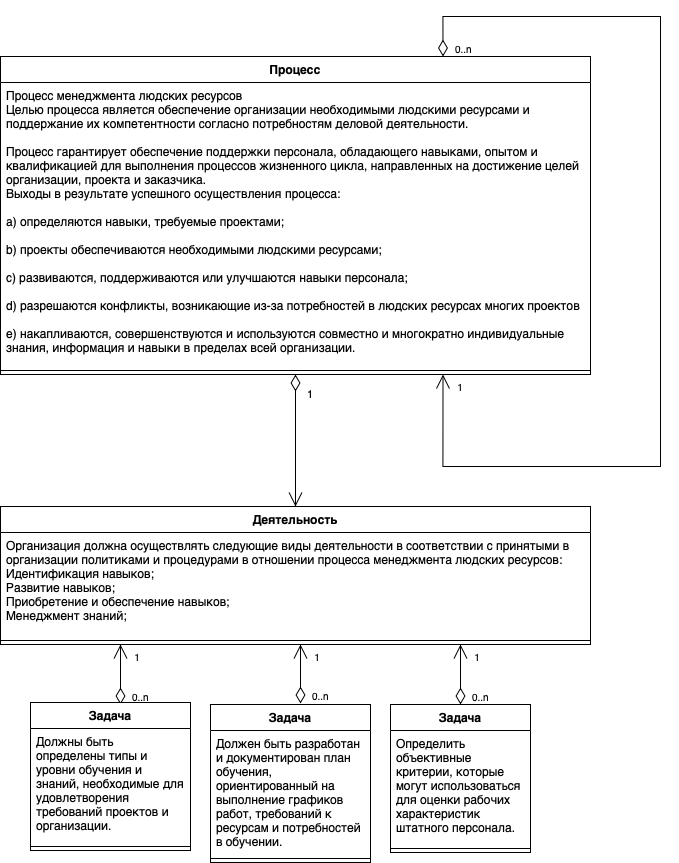

The diagram above was exported from draw.io. Its source (the exported page's mxGraphModel, read from the mxfile embedded in the PNG):
<mxGraphModel dx="1696" dy="1124" grid="1" gridSize="10" guides="1" tooltips="1" connect="1" arrows="1" fold="1" page="1" pageScale="1" pageWidth="827" pageHeight="1169" math="0" shadow="0">
  <root>
    <mxCell id="W3bFxX-ta0PYrlRQt8CA-0" />
    <mxCell id="W3bFxX-ta0PYrlRQt8CA-1" parent="W3bFxX-ta0PYrlRQt8CA-0" />
    <mxCell id="MvSHhV2LWw7ThIJroRmX-0" value="1" style="endArrow=open;html=1;endSize=12;startArrow=diamondThin;startSize=14;startFill=0;edgeStyle=orthogonalEdgeStyle;align=left;verticalAlign=bottom;entryX=0.5;entryY=0;entryDx=0;entryDy=0;rounded=0;exitX=0.5;exitY=1;exitDx=0;exitDy=0;" edge="1" parent="W3bFxX-ta0PYrlRQt8CA-1" source="MvSHhV2LWw7ThIJroRmX-4" target="MvSHhV2LWw7ThIJroRmX-7">
      <mxGeometry x="-0.5686" y="10" relative="1" as="geometry">
        <mxPoint x="590" y="160" as="sourcePoint" />
        <mxPoint x="720" y="200" as="targetPoint" />
        <mxPoint as="offset" />
      </mxGeometry>
    </mxCell>
    <mxCell id="MvSHhV2LWw7ThIJroRmX-1" value="" style="endArrow=open;html=1;endSize=12;startArrow=diamondThin;startSize=14;startFill=0;edgeStyle=orthogonalEdgeStyle;exitX=0.75;exitY=0;exitDx=0;exitDy=0;rounded=0;entryX=0.75;entryY=1;entryDx=0;entryDy=0;" edge="1" parent="W3bFxX-ta0PYrlRQt8CA-1" source="MvSHhV2LWw7ThIJroRmX-4" target="MvSHhV2LWw7ThIJroRmX-4">
      <mxGeometry x="0.875" y="-80" relative="1" as="geometry">
        <mxPoint x="600" y="350" as="sourcePoint" />
        <mxPoint x="730" y="250" as="targetPoint" />
        <mxPoint as="offset" />
        <Array as="points">
          <mxPoint x="563" y="40" />
          <mxPoint x="780" y="40" />
          <mxPoint x="780" y="490" />
          <mxPoint x="563" y="490" />
        </Array>
      </mxGeometry>
    </mxCell>
    <mxCell id="MvSHhV2LWw7ThIJroRmX-2" value="0..n" style="resizable=0;html=1;align=left;verticalAlign=top;labelBackgroundColor=#ffffff;fontSize=10;" connectable="0" vertex="1" parent="MvSHhV2LWw7ThIJroRmX-1">
      <mxGeometry x="-1" relative="1" as="geometry">
        <mxPoint x="10" y="-20" as="offset" />
      </mxGeometry>
    </mxCell>
    <mxCell id="MvSHhV2LWw7ThIJroRmX-3" value="1" style="resizable=0;html=1;align=right;verticalAlign=top;labelBackgroundColor=#ffffff;fontSize=10;" connectable="0" vertex="1" parent="MvSHhV2LWw7ThIJroRmX-1">
      <mxGeometry x="1" relative="1" as="geometry">
        <mxPoint x="20" as="offset" />
      </mxGeometry>
    </mxCell>
    <mxCell id="MvSHhV2LWw7ThIJroRmX-10" value="" style="endArrow=open;html=1;endSize=12;startArrow=diamondThin;startSize=14;startFill=0;edgeStyle=orthogonalEdgeStyle;exitX=0.5;exitY=0;exitDx=0;exitDy=0;rounded=0;" edge="1" parent="W3bFxX-ta0PYrlRQt8CA-1">
      <mxGeometry x="0.875" y="-80" relative="1" as="geometry">
        <mxPoint x="240" y="728" as="sourcePoint" />
        <mxPoint x="240" y="668" as="targetPoint" />
        <mxPoint as="offset" />
      </mxGeometry>
    </mxCell>
    <mxCell id="MvSHhV2LWw7ThIJroRmX-11" value="0..n" style="resizable=0;html=1;align=left;verticalAlign=top;labelBackgroundColor=#ffffff;fontSize=10;" connectable="0" vertex="1" parent="MvSHhV2LWw7ThIJroRmX-10">
      <mxGeometry x="-1" relative="1" as="geometry">
        <mxPoint x="10" y="-20" as="offset" />
      </mxGeometry>
    </mxCell>
    <mxCell id="MvSHhV2LWw7ThIJroRmX-12" value="1" style="resizable=0;html=1;align=right;verticalAlign=top;labelBackgroundColor=#ffffff;fontSize=10;" connectable="0" vertex="1" parent="MvSHhV2LWw7ThIJroRmX-10">
      <mxGeometry x="1" relative="1" as="geometry">
        <mxPoint x="20" as="offset" />
      </mxGeometry>
    </mxCell>
    <mxCell id="MvSHhV2LWw7ThIJroRmX-13" value="" style="endArrow=open;html=1;endSize=12;startArrow=diamondThin;startSize=14;startFill=0;edgeStyle=orthogonalEdgeStyle;rounded=0;" edge="1" parent="W3bFxX-ta0PYrlRQt8CA-1">
      <mxGeometry x="0.875" y="-80" relative="1" as="geometry">
        <mxPoint x="420" y="726.9999999999998" as="sourcePoint" />
        <mxPoint x="420" y="668" as="targetPoint" />
        <mxPoint as="offset" />
      </mxGeometry>
    </mxCell>
    <mxCell id="MvSHhV2LWw7ThIJroRmX-14" value="0..n" style="resizable=0;html=1;align=left;verticalAlign=top;labelBackgroundColor=#ffffff;fontSize=10;" connectable="0" vertex="1" parent="MvSHhV2LWw7ThIJroRmX-13">
      <mxGeometry x="-1" relative="1" as="geometry">
        <mxPoint x="10" y="-20" as="offset" />
      </mxGeometry>
    </mxCell>
    <mxCell id="MvSHhV2LWw7ThIJroRmX-15" value="1" style="resizable=0;html=1;align=right;verticalAlign=top;labelBackgroundColor=#ffffff;fontSize=10;" connectable="0" vertex="1" parent="MvSHhV2LWw7ThIJroRmX-13">
      <mxGeometry x="1" relative="1" as="geometry">
        <mxPoint x="20" as="offset" />
      </mxGeometry>
    </mxCell>
    <mxCell id="MvSHhV2LWw7ThIJroRmX-25" value="" style="endArrow=open;html=1;endSize=12;startArrow=diamondThin;startSize=14;startFill=0;edgeStyle=orthogonalEdgeStyle;rounded=0;exitX=0.5;exitY=0;exitDx=0;exitDy=0;" edge="1" parent="W3bFxX-ta0PYrlRQt8CA-1" source="MvSHhV2LWw7ThIJroRmX-22">
      <mxGeometry x="0.875" y="-80" relative="1" as="geometry">
        <mxPoint x="430" y="737" as="sourcePoint" />
        <mxPoint x="580" y="668" as="targetPoint" />
        <mxPoint as="offset" />
      </mxGeometry>
    </mxCell>
    <mxCell id="MvSHhV2LWw7ThIJroRmX-26" value="0..n" style="resizable=0;html=1;align=left;verticalAlign=top;labelBackgroundColor=#ffffff;fontSize=10;" connectable="0" vertex="1" parent="MvSHhV2LWw7ThIJroRmX-25">
      <mxGeometry x="-1" relative="1" as="geometry">
        <mxPoint x="10" y="-20" as="offset" />
      </mxGeometry>
    </mxCell>
    <mxCell id="MvSHhV2LWw7ThIJroRmX-27" value="1" style="resizable=0;html=1;align=right;verticalAlign=top;labelBackgroundColor=#ffffff;fontSize=10;" connectable="0" vertex="1" parent="MvSHhV2LWw7ThIJroRmX-25">
      <mxGeometry x="1" relative="1" as="geometry">
        <mxPoint x="20" as="offset" />
      </mxGeometry>
    </mxCell>
    <mxCell id="MvSHhV2LWw7ThIJroRmX-4" value="Процесс" style="swimlane;fontStyle=1;align=center;verticalAlign=top;childLayout=stackLayout;horizontal=1;startSize=26;horizontalStack=0;resizeParent=1;resizeParentMax=0;resizeLast=0;collapsible=1;marginBottom=0;" vertex="1" parent="W3bFxX-ta0PYrlRQt8CA-1">
      <mxGeometry x="120" y="80" width="590" height="318" as="geometry" />
    </mxCell>
    <mxCell id="MvSHhV2LWw7ThIJroRmX-5" value="Процесс менеджмента людских ресурсов&#10;Целью процесса является обеспечение организации необходимыми людскими ресурсами и поддержание их компетентности согласно потребностям деловой деятельности.&#10;&#10;Процесс гарантирует обеспечение поддержки персонала, обладающего навыками, опытом и квалификацией для выполнения процессов жизненного цикла, направленных на достижение целей организации, проекта и заказчика.&#10;Выходы в результате успешного осуществления процесса:&#10;&#10;a) определяются навыки, требуемые проектами;&#10;&#10;b) проекты обеспечиваются необходимыми людскими ресурсами;&#10;&#10;c) развиваются, поддерживаются или улучшаются навыки персонала;&#10;&#10;d) разрешаются конфликты, возникающие из-за потребностей в людских ресурсах многих проектов&#10;&#10;e) накапливаются, совершенствуются и используются совместно и многократно индивидуальные знания, информация и навыки в пределах всей организации." style="text;strokeColor=none;fillColor=none;align=left;verticalAlign=top;spacingLeft=4;spacingRight=4;overflow=hidden;rotatable=0;points=[[0,0.5],[1,0.5]];portConstraint=eastwest;whiteSpace=wrap;" vertex="1" parent="MvSHhV2LWw7ThIJroRmX-4">
      <mxGeometry y="26" width="590" height="284" as="geometry" />
    </mxCell>
    <mxCell id="MvSHhV2LWw7ThIJroRmX-6" value="" style="line;strokeWidth=1;fillColor=none;align=left;verticalAlign=middle;spacingTop=-1;spacingLeft=3;spacingRight=3;rotatable=0;labelPosition=right;points=[];portConstraint=eastwest;" vertex="1" parent="MvSHhV2LWw7ThIJroRmX-4">
      <mxGeometry y="310" width="590" height="8" as="geometry" />
    </mxCell>
    <mxCell id="MvSHhV2LWw7ThIJroRmX-7" value="Деятельность" style="swimlane;fontStyle=1;align=center;verticalAlign=top;childLayout=stackLayout;horizontal=1;startSize=26;horizontalStack=0;resizeParent=1;resizeParentMax=0;resizeLast=0;collapsible=1;marginBottom=0;" vertex="1" parent="W3bFxX-ta0PYrlRQt8CA-1">
      <mxGeometry x="120" y="530" width="590" height="138" as="geometry" />
    </mxCell>
    <mxCell id="MvSHhV2LWw7ThIJroRmX-8" value="Организация должна осуществлять следующие виды деятельности в соответствии с принятыми в организации политиками и процедурами в отношении процесса менеджмента людских ресурсов:&#10;Идентификация навыков;&#10;Развитие навыков;&#10;Приобретение и обеспечение навыков;&#10;Менеджмент знаний;" style="text;strokeColor=none;fillColor=none;align=left;verticalAlign=top;spacingLeft=4;spacingRight=4;overflow=hidden;rotatable=0;points=[[0,0.5],[1,0.5]];portConstraint=eastwest;whiteSpace=wrap;" vertex="1" parent="MvSHhV2LWw7ThIJroRmX-7">
      <mxGeometry y="26" width="590" height="104" as="geometry" />
    </mxCell>
    <mxCell id="MvSHhV2LWw7ThIJroRmX-9" value="" style="line;strokeWidth=1;fillColor=none;align=left;verticalAlign=middle;spacingTop=-1;spacingLeft=3;spacingRight=3;rotatable=0;labelPosition=right;points=[];portConstraint=eastwest;" vertex="1" parent="MvSHhV2LWw7ThIJroRmX-7">
      <mxGeometry y="130" width="590" height="8" as="geometry" />
    </mxCell>
    <mxCell id="MvSHhV2LWw7ThIJroRmX-16" value="Задача" style="swimlane;fontStyle=1;align=center;verticalAlign=top;childLayout=stackLayout;horizontal=1;startSize=26;horizontalStack=0;resizeParent=1;resizeParentMax=0;resizeLast=0;collapsible=1;marginBottom=0;" vertex="1" parent="W3bFxX-ta0PYrlRQt8CA-1">
      <mxGeometry x="150" y="726" width="160" height="148" as="geometry" />
    </mxCell>
    <mxCell id="MvSHhV2LWw7ThIJroRmX-17" value="Должны быть определены типы и уровни обучения и знаний, необходимые для удовлетворения требований проектов и организации." style="text;strokeColor=none;fillColor=none;align=left;verticalAlign=top;spacingLeft=4;spacingRight=4;overflow=hidden;rotatable=0;points=[[0,0.5],[1,0.5]];portConstraint=eastwest;whiteSpace=wrap;" vertex="1" parent="MvSHhV2LWw7ThIJroRmX-16">
      <mxGeometry y="26" width="160" height="114" as="geometry" />
    </mxCell>
    <mxCell id="MvSHhV2LWw7ThIJroRmX-18" value="" style="line;strokeWidth=1;fillColor=none;align=left;verticalAlign=middle;spacingTop=-1;spacingLeft=3;spacingRight=3;rotatable=0;labelPosition=right;points=[];portConstraint=eastwest;" vertex="1" parent="MvSHhV2LWw7ThIJroRmX-16">
      <mxGeometry y="140" width="160" height="8" as="geometry" />
    </mxCell>
    <mxCell id="MvSHhV2LWw7ThIJroRmX-19" value="Задача" style="swimlane;fontStyle=1;align=center;verticalAlign=top;childLayout=stackLayout;horizontal=1;startSize=26;horizontalStack=0;resizeParent=1;resizeParentMax=0;resizeLast=0;collapsible=1;marginBottom=0;" vertex="1" parent="W3bFxX-ta0PYrlRQt8CA-1">
      <mxGeometry x="330" y="728" width="160" height="158" as="geometry" />
    </mxCell>
    <mxCell id="MvSHhV2LWw7ThIJroRmX-20" value="Должен быть разработан и документирован план обучения, ориентированный на выполнение графиков работ, требований к ресурсам и потребностей в обучении." style="text;strokeColor=none;fillColor=none;align=left;verticalAlign=top;spacingLeft=4;spacingRight=4;overflow=hidden;rotatable=0;points=[[0,0.5],[1,0.5]];portConstraint=eastwest;whiteSpace=wrap;" vertex="1" parent="MvSHhV2LWw7ThIJroRmX-19">
      <mxGeometry y="26" width="160" height="124" as="geometry" />
    </mxCell>
    <mxCell id="MvSHhV2LWw7ThIJroRmX-21" value="" style="line;strokeWidth=1;fillColor=none;align=left;verticalAlign=middle;spacingTop=-1;spacingLeft=3;spacingRight=3;rotatable=0;labelPosition=right;points=[];portConstraint=eastwest;" vertex="1" parent="MvSHhV2LWw7ThIJroRmX-19">
      <mxGeometry y="150" width="160" height="8" as="geometry" />
    </mxCell>
    <mxCell id="MvSHhV2LWw7ThIJroRmX-22" value="Задача" style="swimlane;fontStyle=1;align=center;verticalAlign=top;childLayout=stackLayout;horizontal=1;startSize=26;horizontalStack=0;resizeParent=1;resizeParentMax=0;resizeLast=0;collapsible=1;marginBottom=0;" vertex="1" parent="W3bFxX-ta0PYrlRQt8CA-1">
      <mxGeometry x="510" y="728" width="140" height="148" as="geometry" />
    </mxCell>
    <mxCell id="MvSHhV2LWw7ThIJroRmX-23" value="Определить объективные критерии, которые могут использоваться для оценки рабочих характеристик штатного персонала." style="text;strokeColor=none;fillColor=none;align=left;verticalAlign=top;spacingLeft=4;spacingRight=4;overflow=hidden;rotatable=0;points=[[0,0.5],[1,0.5]];portConstraint=eastwest;whiteSpace=wrap;" vertex="1" parent="MvSHhV2LWw7ThIJroRmX-22">
      <mxGeometry y="26" width="140" height="114" as="geometry" />
    </mxCell>
    <mxCell id="MvSHhV2LWw7ThIJroRmX-24" value="" style="line;strokeWidth=1;fillColor=none;align=left;verticalAlign=middle;spacingTop=-1;spacingLeft=3;spacingRight=3;rotatable=0;labelPosition=right;points=[];portConstraint=eastwest;" vertex="1" parent="MvSHhV2LWw7ThIJroRmX-22">
      <mxGeometry y="140" width="140" height="8" as="geometry" />
    </mxCell>
  </root>
</mxGraphModel>